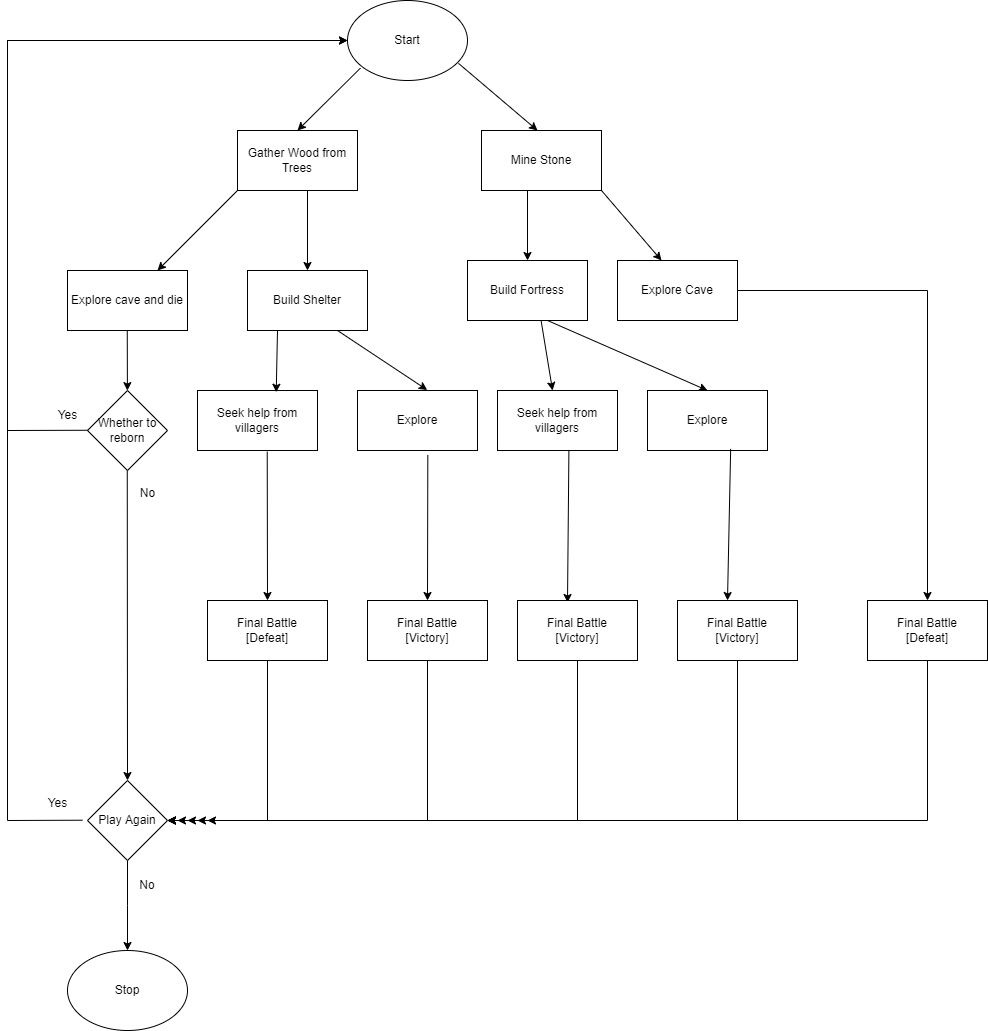

The diagram above was exported from draw.io. Its source (the exported page's mxGraphModel, read from the mxfile embedded in the PNG):
<mxGraphModel dx="2555" dy="970" grid="1" gridSize="10" guides="1" tooltips="1" connect="1" arrows="1" fold="1" page="1" pageScale="1" pageWidth="827" pageHeight="1169" math="0" shadow="0">
  <root>
    <mxCell id="WIyWlLk6GJQsqaUBKTNV-0" />
    <mxCell id="WIyWlLk6GJQsqaUBKTNV-1" parent="WIyWlLk6GJQsqaUBKTNV-0" />
    <mxCell id="toGbfIYDcaePzaTsBYl1-20" value="Start" style="ellipse;whiteSpace=wrap;html=1;" vertex="1" parent="WIyWlLk6GJQsqaUBKTNV-1">
      <mxGeometry x="280" y="40" width="120" height="80" as="geometry" />
    </mxCell>
    <mxCell id="toGbfIYDcaePzaTsBYl1-21" value="" style="endArrow=classic;html=1;rounded=0;exitX=0.925;exitY=0.786;exitDx=0;exitDy=0;exitPerimeter=0;" edge="1" parent="WIyWlLk6GJQsqaUBKTNV-1" source="toGbfIYDcaePzaTsBYl1-20">
      <mxGeometry width="50" height="50" relative="1" as="geometry">
        <mxPoint x="389" y="105" as="sourcePoint" />
        <mxPoint x="470" y="170" as="targetPoint" />
      </mxGeometry>
    </mxCell>
    <mxCell id="toGbfIYDcaePzaTsBYl1-22" value="" style="endArrow=classic;html=1;rounded=0;exitX=0.108;exitY=0.845;exitDx=0;exitDy=0;exitPerimeter=0;" edge="1" parent="WIyWlLk6GJQsqaUBKTNV-1" source="toGbfIYDcaePzaTsBYl1-20">
      <mxGeometry width="50" height="50" relative="1" as="geometry">
        <mxPoint x="300" y="110" as="sourcePoint" />
        <mxPoint x="230" y="170" as="targetPoint" />
        <Array as="points" />
      </mxGeometry>
    </mxCell>
    <mxCell id="toGbfIYDcaePzaTsBYl1-24" value="Gather Wood from Trees" style="rounded=0;whiteSpace=wrap;html=1;" vertex="1" parent="WIyWlLk6GJQsqaUBKTNV-1">
      <mxGeometry x="170" y="170" width="120" height="60" as="geometry" />
    </mxCell>
    <mxCell id="toGbfIYDcaePzaTsBYl1-26" value="Mine Stone" style="rounded=0;whiteSpace=wrap;html=1;" vertex="1" parent="WIyWlLk6GJQsqaUBKTNV-1">
      <mxGeometry x="414" y="170" width="120" height="60" as="geometry" />
    </mxCell>
    <mxCell id="toGbfIYDcaePzaTsBYl1-27" value="" style="endArrow=classic;html=1;rounded=0;" edge="1" parent="WIyWlLk6GJQsqaUBKTNV-1">
      <mxGeometry width="50" height="50" relative="1" as="geometry">
        <mxPoint x="534" y="230" as="sourcePoint" />
        <mxPoint x="594" y="300" as="targetPoint" />
      </mxGeometry>
    </mxCell>
    <mxCell id="toGbfIYDcaePzaTsBYl1-28" value="" style="endArrow=classic;html=1;rounded=0;" edge="1" parent="WIyWlLk6GJQsqaUBKTNV-1" target="toGbfIYDcaePzaTsBYl1-29">
      <mxGeometry width="50" height="50" relative="1" as="geometry">
        <mxPoint x="460" y="230" as="sourcePoint" />
        <mxPoint x="460" y="330" as="targetPoint" />
      </mxGeometry>
    </mxCell>
    <mxCell id="toGbfIYDcaePzaTsBYl1-29" value="Build Fortress" style="rounded=0;whiteSpace=wrap;html=1;" vertex="1" parent="WIyWlLk6GJQsqaUBKTNV-1">
      <mxGeometry x="400" y="300" width="120" height="60" as="geometry" />
    </mxCell>
    <mxCell id="toGbfIYDcaePzaTsBYl1-30" value="Explore Cave" style="rounded=0;whiteSpace=wrap;html=1;" vertex="1" parent="WIyWlLk6GJQsqaUBKTNV-1">
      <mxGeometry x="550" y="300" width="120" height="60" as="geometry" />
    </mxCell>
    <mxCell id="toGbfIYDcaePzaTsBYl1-31" value="" style="endArrow=classic;html=1;rounded=0;" edge="1" parent="WIyWlLk6GJQsqaUBKTNV-1" target="toGbfIYDcaePzaTsBYl1-32">
      <mxGeometry width="50" height="50" relative="1" as="geometry">
        <mxPoint x="240" y="230" as="sourcePoint" />
        <mxPoint x="240" y="310" as="targetPoint" />
      </mxGeometry>
    </mxCell>
    <mxCell id="toGbfIYDcaePzaTsBYl1-32" value="Build Shelter" style="rounded=0;whiteSpace=wrap;html=1;" vertex="1" parent="WIyWlLk6GJQsqaUBKTNV-1">
      <mxGeometry x="180" y="310" width="120" height="60" as="geometry" />
    </mxCell>
    <mxCell id="toGbfIYDcaePzaTsBYl1-33" value="" style="endArrow=classic;html=1;rounded=0;" edge="1" parent="WIyWlLk6GJQsqaUBKTNV-1" target="toGbfIYDcaePzaTsBYl1-34">
      <mxGeometry width="50" height="50" relative="1" as="geometry">
        <mxPoint x="170" y="230" as="sourcePoint" />
        <mxPoint x="80" y="310" as="targetPoint" />
      </mxGeometry>
    </mxCell>
    <mxCell id="toGbfIYDcaePzaTsBYl1-34" value="Explore cave and die" style="rounded=0;whiteSpace=wrap;html=1;" vertex="1" parent="WIyWlLk6GJQsqaUBKTNV-1">
      <mxGeometry y="310" width="120" height="60" as="geometry" />
    </mxCell>
    <mxCell id="toGbfIYDcaePzaTsBYl1-35" value="" style="endArrow=classic;html=1;rounded=0;" edge="1" parent="WIyWlLk6GJQsqaUBKTNV-1" target="toGbfIYDcaePzaTsBYl1-36">
      <mxGeometry width="50" height="50" relative="1" as="geometry">
        <mxPoint x="59.760000000000005" y="370" as="sourcePoint" />
        <mxPoint x="59.760000000000005" y="440" as="targetPoint" />
      </mxGeometry>
    </mxCell>
    <mxCell id="toGbfIYDcaePzaTsBYl1-36" value="Whether to reborn" style="rhombus;whiteSpace=wrap;html=1;" vertex="1" parent="WIyWlLk6GJQsqaUBKTNV-1">
      <mxGeometry x="19.99999999999999" y="430" width="80" height="80" as="geometry" />
    </mxCell>
    <mxCell id="toGbfIYDcaePzaTsBYl1-37" value="" style="endArrow=classic;html=1;rounded=0;" edge="1" parent="WIyWlLk6GJQsqaUBKTNV-1">
      <mxGeometry width="50" height="50" relative="1" as="geometry">
        <mxPoint x="59.76" y="510" as="sourcePoint" />
        <mxPoint x="60" y="820" as="targetPoint" />
      </mxGeometry>
    </mxCell>
    <mxCell id="toGbfIYDcaePzaTsBYl1-38" value="" style="endArrow=classic;html=1;rounded=0;entryX=0;entryY=0.5;entryDx=0;entryDy=0;" edge="1" parent="WIyWlLk6GJQsqaUBKTNV-1" target="toGbfIYDcaePzaTsBYl1-20">
      <mxGeometry width="50" height="50" relative="1" as="geometry">
        <mxPoint x="20" y="469.76" as="sourcePoint" />
        <mxPoint x="210" y="130" as="targetPoint" />
        <Array as="points">
          <mxPoint x="-60" y="470" />
          <mxPoint x="-60" y="80" />
        </Array>
      </mxGeometry>
    </mxCell>
    <mxCell id="toGbfIYDcaePzaTsBYl1-39" value="Yes" style="text;html=1;align=center;verticalAlign=middle;resizable=0;points=[];autosize=1;strokeColor=none;fillColor=none;" vertex="1" parent="WIyWlLk6GJQsqaUBKTNV-1">
      <mxGeometry x="-20" y="440" width="40" height="30" as="geometry" />
    </mxCell>
    <mxCell id="toGbfIYDcaePzaTsBYl1-40" value="No" style="text;html=1;align=center;verticalAlign=middle;resizable=0;points=[];autosize=1;strokeColor=none;fillColor=none;" vertex="1" parent="WIyWlLk6GJQsqaUBKTNV-1">
      <mxGeometry x="60" y="518" width="40" height="30" as="geometry" />
    </mxCell>
    <mxCell id="toGbfIYDcaePzaTsBYl1-46" value="" style="edgeStyle=orthogonalEdgeStyle;rounded=0;orthogonalLoop=1;jettySize=auto;html=1;" edge="1" parent="WIyWlLk6GJQsqaUBKTNV-1" source="toGbfIYDcaePzaTsBYl1-42">
      <mxGeometry relative="1" as="geometry">
        <mxPoint x="60" y="990" as="targetPoint" />
      </mxGeometry>
    </mxCell>
    <mxCell id="toGbfIYDcaePzaTsBYl1-42" value="Play Again" style="rhombus;whiteSpace=wrap;html=1;" vertex="1" parent="WIyWlLk6GJQsqaUBKTNV-1">
      <mxGeometry x="20" y="820" width="80" height="80" as="geometry" />
    </mxCell>
    <mxCell id="toGbfIYDcaePzaTsBYl1-43" value="" style="endArrow=classic;html=1;rounded=0;" edge="1" parent="WIyWlLk6GJQsqaUBKTNV-1">
      <mxGeometry width="50" height="50" relative="1" as="geometry">
        <mxPoint x="15" y="859.71" as="sourcePoint" />
        <mxPoint x="280" y="80" as="targetPoint" />
        <Array as="points">
          <mxPoint x="-60" y="860" />
          <mxPoint x="-60" y="80" />
        </Array>
      </mxGeometry>
    </mxCell>
    <mxCell id="toGbfIYDcaePzaTsBYl1-44" value="Yes" style="text;html=1;align=center;verticalAlign=middle;resizable=0;points=[];autosize=1;strokeColor=none;fillColor=none;" vertex="1" parent="WIyWlLk6GJQsqaUBKTNV-1">
      <mxGeometry x="-30" y="828" width="40" height="30" as="geometry" />
    </mxCell>
    <mxCell id="toGbfIYDcaePzaTsBYl1-47" value="Stop" style="ellipse;whiteSpace=wrap;html=1;" vertex="1" parent="WIyWlLk6GJQsqaUBKTNV-1">
      <mxGeometry y="990" width="120" height="80" as="geometry" />
    </mxCell>
    <mxCell id="toGbfIYDcaePzaTsBYl1-48" value="No" style="text;html=1;strokeColor=none;fillColor=none;align=center;verticalAlign=middle;whiteSpace=wrap;rounded=0;" vertex="1" parent="WIyWlLk6GJQsqaUBKTNV-1">
      <mxGeometry x="50" y="910" width="60" height="30" as="geometry" />
    </mxCell>
    <mxCell id="toGbfIYDcaePzaTsBYl1-49" value="Seek help from villagers" style="rounded=0;whiteSpace=wrap;html=1;" vertex="1" parent="WIyWlLk6GJQsqaUBKTNV-1">
      <mxGeometry x="130" y="430" width="120" height="60" as="geometry" />
    </mxCell>
    <mxCell id="toGbfIYDcaePzaTsBYl1-50" value="Explore" style="rounded=0;whiteSpace=wrap;html=1;" vertex="1" parent="WIyWlLk6GJQsqaUBKTNV-1">
      <mxGeometry x="290" y="430" width="120" height="60" as="geometry" />
    </mxCell>
    <mxCell id="toGbfIYDcaePzaTsBYl1-51" value="Seek help from villagers" style="rounded=0;whiteSpace=wrap;html=1;" vertex="1" parent="WIyWlLk6GJQsqaUBKTNV-1">
      <mxGeometry x="430" y="430" width="120" height="60" as="geometry" />
    </mxCell>
    <mxCell id="toGbfIYDcaePzaTsBYl1-52" value="Explore" style="rounded=0;whiteSpace=wrap;html=1;" vertex="1" parent="WIyWlLk6GJQsqaUBKTNV-1">
      <mxGeometry x="580" y="430" width="120" height="60" as="geometry" />
    </mxCell>
    <mxCell id="toGbfIYDcaePzaTsBYl1-53" value="" style="endArrow=classic;html=1;rounded=0;entryX=0.656;entryY=0.029;entryDx=0;entryDy=0;entryPerimeter=0;" edge="1" parent="WIyWlLk6GJQsqaUBKTNV-1" target="toGbfIYDcaePzaTsBYl1-49">
      <mxGeometry width="50" height="50" relative="1" as="geometry">
        <mxPoint x="210" y="370" as="sourcePoint" />
        <mxPoint x="210" y="420" as="targetPoint" />
      </mxGeometry>
    </mxCell>
    <mxCell id="toGbfIYDcaePzaTsBYl1-54" value="" style="endArrow=classic;html=1;rounded=0;entryX=0.581;entryY=-0.008;entryDx=0;entryDy=0;entryPerimeter=0;" edge="1" parent="WIyWlLk6GJQsqaUBKTNV-1" target="toGbfIYDcaePzaTsBYl1-50">
      <mxGeometry width="50" height="50" relative="1" as="geometry">
        <mxPoint x="270" y="370" as="sourcePoint" />
        <mxPoint x="320" y="320" as="targetPoint" />
      </mxGeometry>
    </mxCell>
    <mxCell id="toGbfIYDcaePzaTsBYl1-55" value="" style="endArrow=classic;html=1;rounded=0;" edge="1" parent="WIyWlLk6GJQsqaUBKTNV-1" target="toGbfIYDcaePzaTsBYl1-51">
      <mxGeometry width="50" height="50" relative="1" as="geometry">
        <mxPoint x="473.58" y="360" as="sourcePoint" />
        <mxPoint x="473.58" y="460" as="targetPoint" />
      </mxGeometry>
    </mxCell>
    <mxCell id="toGbfIYDcaePzaTsBYl1-56" value="" style="endArrow=classic;html=1;rounded=0;entryX=0.5;entryY=0;entryDx=0;entryDy=0;" edge="1" parent="WIyWlLk6GJQsqaUBKTNV-1" target="toGbfIYDcaePzaTsBYl1-52">
      <mxGeometry width="50" height="50" relative="1" as="geometry">
        <mxPoint x="480" y="360" as="sourcePoint" />
        <mxPoint x="650" y="490" as="targetPoint" />
      </mxGeometry>
    </mxCell>
    <mxCell id="toGbfIYDcaePzaTsBYl1-57" value="" style="endArrow=classic;html=1;rounded=0;exitX=0.581;exitY=1.019;exitDx=0;exitDy=0;exitPerimeter=0;" edge="1" parent="WIyWlLk6GJQsqaUBKTNV-1" source="toGbfIYDcaePzaTsBYl1-49">
      <mxGeometry width="50" height="50" relative="1" as="geometry">
        <mxPoint x="200" y="520" as="sourcePoint" />
        <mxPoint x="200" y="640" as="targetPoint" />
      </mxGeometry>
    </mxCell>
    <mxCell id="toGbfIYDcaePzaTsBYl1-58" value="" style="endArrow=classic;html=1;rounded=0;exitX=0.586;exitY=1.075;exitDx=0;exitDy=0;exitPerimeter=0;" edge="1" parent="WIyWlLk6GJQsqaUBKTNV-1" source="toGbfIYDcaePzaTsBYl1-50">
      <mxGeometry width="50" height="50" relative="1" as="geometry">
        <mxPoint x="360" y="500" as="sourcePoint" />
        <mxPoint x="360" y="640" as="targetPoint" />
      </mxGeometry>
    </mxCell>
    <mxCell id="toGbfIYDcaePzaTsBYl1-59" value="" style="endArrow=classic;html=1;rounded=0;exitX=0.595;exitY=1.001;exitDx=0;exitDy=0;exitPerimeter=0;" edge="1" parent="WIyWlLk6GJQsqaUBKTNV-1" source="toGbfIYDcaePzaTsBYl1-51">
      <mxGeometry width="50" height="50" relative="1" as="geometry">
        <mxPoint x="490" y="520" as="sourcePoint" />
        <mxPoint x="500" y="642" as="targetPoint" />
      </mxGeometry>
    </mxCell>
    <mxCell id="toGbfIYDcaePzaTsBYl1-60" value="" style="endArrow=classic;html=1;rounded=0;exitX=0.693;exitY=0.973;exitDx=0;exitDy=0;exitPerimeter=0;" edge="1" parent="WIyWlLk6GJQsqaUBKTNV-1" source="toGbfIYDcaePzaTsBYl1-52">
      <mxGeometry width="50" height="50" relative="1" as="geometry">
        <mxPoint x="660" y="540" as="sourcePoint" />
        <mxPoint x="660" y="640" as="targetPoint" />
      </mxGeometry>
    </mxCell>
    <mxCell id="toGbfIYDcaePzaTsBYl1-61" value="Final Battle&lt;br&gt;[Defeat]" style="rounded=0;whiteSpace=wrap;html=1;" vertex="1" parent="WIyWlLk6GJQsqaUBKTNV-1">
      <mxGeometry x="140" y="640" width="120" height="60" as="geometry" />
    </mxCell>
    <mxCell id="toGbfIYDcaePzaTsBYl1-62" value="Final Battle&lt;br&gt;[Victory]" style="rounded=0;whiteSpace=wrap;html=1;" vertex="1" parent="WIyWlLk6GJQsqaUBKTNV-1">
      <mxGeometry x="300" y="640" width="120" height="60" as="geometry" />
    </mxCell>
    <mxCell id="toGbfIYDcaePzaTsBYl1-63" value="Final Battle&lt;br&gt;[Victory]" style="rounded=0;whiteSpace=wrap;html=1;" vertex="1" parent="WIyWlLk6GJQsqaUBKTNV-1">
      <mxGeometry x="450" y="640" width="120" height="60" as="geometry" />
    </mxCell>
    <mxCell id="toGbfIYDcaePzaTsBYl1-64" value="Final Battle&lt;br&gt;[Victory]" style="rounded=0;whiteSpace=wrap;html=1;" vertex="1" parent="WIyWlLk6GJQsqaUBKTNV-1">
      <mxGeometry x="610" y="640" width="120" height="60" as="geometry" />
    </mxCell>
    <mxCell id="toGbfIYDcaePzaTsBYl1-65" value="Final Battle&lt;br&gt;[Defeat]" style="rounded=0;whiteSpace=wrap;html=1;" vertex="1" parent="WIyWlLk6GJQsqaUBKTNV-1">
      <mxGeometry x="800" y="640" width="120" height="60" as="geometry" />
    </mxCell>
    <mxCell id="toGbfIYDcaePzaTsBYl1-66" value="" style="endArrow=classic;html=1;rounded=0;entryX=0.5;entryY=0;entryDx=0;entryDy=0;" edge="1" parent="WIyWlLk6GJQsqaUBKTNV-1" target="toGbfIYDcaePzaTsBYl1-65">
      <mxGeometry width="50" height="50" relative="1" as="geometry">
        <mxPoint x="670" y="330" as="sourcePoint" />
        <mxPoint x="850" y="330" as="targetPoint" />
        <Array as="points">
          <mxPoint x="860" y="330" />
        </Array>
      </mxGeometry>
    </mxCell>
    <mxCell id="toGbfIYDcaePzaTsBYl1-67" value="" style="endArrow=classic;html=1;rounded=0;entryX=1;entryY=0.5;entryDx=0;entryDy=0;exitX=0.5;exitY=1;exitDx=0;exitDy=0;" edge="1" parent="WIyWlLk6GJQsqaUBKTNV-1" source="toGbfIYDcaePzaTsBYl1-61" target="toGbfIYDcaePzaTsBYl1-42">
      <mxGeometry width="50" height="50" relative="1" as="geometry">
        <mxPoint x="350" y="770" as="sourcePoint" />
        <mxPoint x="400" y="720" as="targetPoint" />
        <Array as="points">
          <mxPoint x="200" y="860" />
        </Array>
      </mxGeometry>
    </mxCell>
    <mxCell id="toGbfIYDcaePzaTsBYl1-68" value="" style="endArrow=classic;html=1;rounded=0;entryX=1;entryY=0.5;entryDx=0;entryDy=0;exitX=0.5;exitY=1;exitDx=0;exitDy=0;" edge="1" parent="WIyWlLk6GJQsqaUBKTNV-1" source="toGbfIYDcaePzaTsBYl1-62" target="toGbfIYDcaePzaTsBYl1-42">
      <mxGeometry width="50" height="50" relative="1" as="geometry">
        <mxPoint x="350" y="770" as="sourcePoint" />
        <mxPoint x="400" y="720" as="targetPoint" />
        <Array as="points">
          <mxPoint x="360" y="860" />
        </Array>
      </mxGeometry>
    </mxCell>
    <mxCell id="toGbfIYDcaePzaTsBYl1-69" value="" style="endArrow=classic;html=1;rounded=0;exitX=0.5;exitY=1;exitDx=0;exitDy=0;" edge="1" parent="WIyWlLk6GJQsqaUBKTNV-1" source="toGbfIYDcaePzaTsBYl1-63">
      <mxGeometry width="50" height="50" relative="1" as="geometry">
        <mxPoint x="350" y="770" as="sourcePoint" />
        <mxPoint x="110" y="860" as="targetPoint" />
        <Array as="points">
          <mxPoint x="510" y="860" />
        </Array>
      </mxGeometry>
    </mxCell>
    <mxCell id="toGbfIYDcaePzaTsBYl1-70" value="" style="endArrow=classic;html=1;rounded=0;entryX=1;entryY=0.5;entryDx=0;entryDy=0;exitX=0.5;exitY=1;exitDx=0;exitDy=0;" edge="1" parent="WIyWlLk6GJQsqaUBKTNV-1" source="toGbfIYDcaePzaTsBYl1-64" target="toGbfIYDcaePzaTsBYl1-42">
      <mxGeometry width="50" height="50" relative="1" as="geometry">
        <mxPoint x="600" y="770" as="sourcePoint" />
        <mxPoint x="650" y="720" as="targetPoint" />
        <Array as="points">
          <mxPoint x="670" y="860" />
        </Array>
      </mxGeometry>
    </mxCell>
    <mxCell id="toGbfIYDcaePzaTsBYl1-71" value="" style="endArrow=classic;html=1;rounded=0;entryX=1;entryY=0.5;entryDx=0;entryDy=0;exitX=0.5;exitY=1;exitDx=0;exitDy=0;" edge="1" parent="WIyWlLk6GJQsqaUBKTNV-1" source="toGbfIYDcaePzaTsBYl1-65" target="toGbfIYDcaePzaTsBYl1-42">
      <mxGeometry width="50" height="50" relative="1" as="geometry">
        <mxPoint x="550" y="750" as="sourcePoint" />
        <mxPoint x="600" y="700" as="targetPoint" />
        <Array as="points">
          <mxPoint x="860" y="860" />
        </Array>
      </mxGeometry>
    </mxCell>
    <mxCell id="toGbfIYDcaePzaTsBYl1-72" value="" style="endArrow=classic;html=1;rounded=0;" edge="1" parent="WIyWlLk6GJQsqaUBKTNV-1">
      <mxGeometry width="50" height="50" relative="1" as="geometry">
        <mxPoint x="230" y="860" as="sourcePoint" />
        <mxPoint x="130" y="860" as="targetPoint" />
      </mxGeometry>
    </mxCell>
    <mxCell id="toGbfIYDcaePzaTsBYl1-73" value="" style="endArrow=classic;html=1;rounded=0;" edge="1" parent="WIyWlLk6GJQsqaUBKTNV-1">
      <mxGeometry width="50" height="50" relative="1" as="geometry">
        <mxPoint x="200" y="860" as="sourcePoint" />
        <mxPoint x="120" y="860" as="targetPoint" />
      </mxGeometry>
    </mxCell>
    <mxCell id="toGbfIYDcaePzaTsBYl1-74" value="" style="endArrow=classic;html=1;rounded=0;" edge="1" parent="WIyWlLk6GJQsqaUBKTNV-1">
      <mxGeometry width="50" height="50" relative="1" as="geometry">
        <mxPoint x="200" y="860" as="sourcePoint" />
        <mxPoint x="140" y="860" as="targetPoint" />
      </mxGeometry>
    </mxCell>
  </root>
</mxGraphModel>